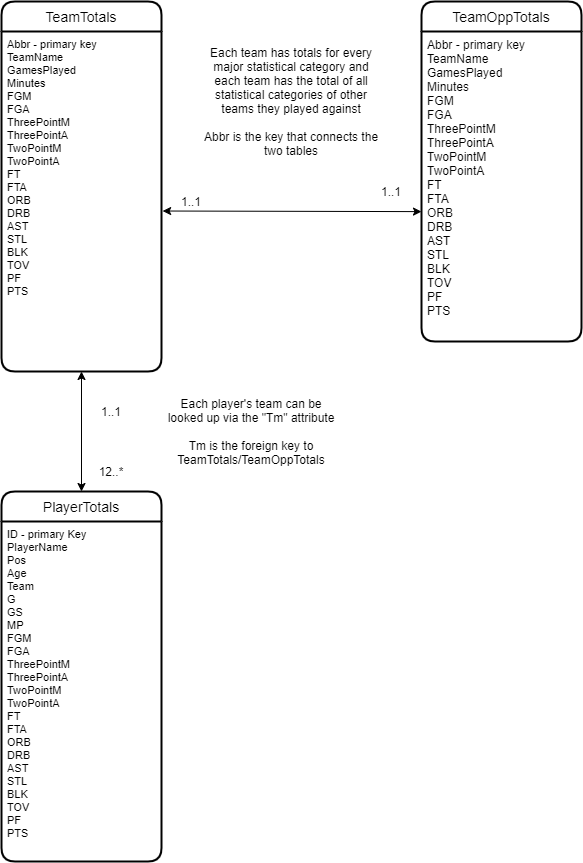

The diagram above was exported from draw.io. Its source (the exported page's mxGraphModel, read from the mxfile embedded in the PNG):
<mxGraphModel dx="1673" dy="896" grid="1" gridSize="10" guides="1" tooltips="1" connect="1" arrows="1" fold="1" page="1" pageScale="1" pageWidth="850" pageHeight="1100" math="0" shadow="0">
  <root>
    <mxCell id="0" />
    <mxCell id="1" parent="0" />
    <mxCell id="IHAmeLHTSmdwZ32tOmSr-1" value="TeamTotals" style="swimlane;childLayout=stackLayout;horizontal=1;startSize=30;horizontalStack=0;rounded=1;fontSize=14;fontStyle=0;strokeWidth=2;resizeParent=0;resizeLast=1;shadow=0;dashed=0;align=center;" parent="1" vertex="1">
      <mxGeometry x="170" y="110" width="160" height="370" as="geometry" />
    </mxCell>
    <mxCell id="IHAmeLHTSmdwZ32tOmSr-2" value="Abbr - primary key&#10;TeamName&#10;GamesPlayed&#10;Minutes&#10;FGM&#10;FGA&#10;ThreePointM&#10;ThreePointA&#10;TwoPointM&#10;TwoPointA&#10;FT&#10;FTA&#10;ORB&#10;DRB&#10;AST&#10;STL&#10;BLK&#10;TOV&#10;PF&#10;PTS" style="align=left;strokeColor=none;fillColor=none;spacingLeft=4;fontSize=11;verticalAlign=top;resizable=0;rotatable=0;part=1;" parent="IHAmeLHTSmdwZ32tOmSr-1" vertex="1">
      <mxGeometry y="30" width="160" height="340" as="geometry" />
    </mxCell>
    <mxCell id="IHAmeLHTSmdwZ32tOmSr-8" value="TeamOppTotals" style="swimlane;childLayout=stackLayout;horizontal=1;startSize=30;horizontalStack=0;rounded=1;fontSize=14;fontStyle=0;strokeWidth=2;resizeParent=0;resizeLast=1;shadow=0;dashed=0;align=center;" parent="1" vertex="1">
      <mxGeometry x="590" y="110" width="160" height="340" as="geometry" />
    </mxCell>
    <mxCell id="IHAmeLHTSmdwZ32tOmSr-9" value="Abbr - primary key&#10;TeamName&#10;GamesPlayed&#10;Minutes&#10;FGM&#10;FGA&#10;ThreePointM&#10;ThreePointA&#10;TwoPointM&#10;TwoPointA&#10;FT&#10;FTA&#10;ORB&#10;DRB&#10;AST&#10;STL&#10;BLK&#10;TOV&#10;PF&#10;PTS" style="align=left;strokeColor=none;fillColor=none;spacingLeft=4;fontSize=12;verticalAlign=top;resizable=0;rotatable=0;part=1;" parent="IHAmeLHTSmdwZ32tOmSr-8" vertex="1">
      <mxGeometry y="30" width="160" height="310" as="geometry" />
    </mxCell>
    <mxCell id="IHAmeLHTSmdwZ32tOmSr-10" value="" style="endArrow=classic;startArrow=classic;html=1;exitX=0;exitY=0.581;exitDx=0;exitDy=0;exitPerimeter=0;entryX=1.007;entryY=0.528;entryDx=0;entryDy=0;entryPerimeter=0;" parent="1" source="IHAmeLHTSmdwZ32tOmSr-9" target="IHAmeLHTSmdwZ32tOmSr-2" edge="1">
      <mxGeometry width="50" height="50" relative="1" as="geometry">
        <mxPoint x="520" y="410" as="sourcePoint" />
        <mxPoint x="331" y="317" as="targetPoint" />
      </mxGeometry>
    </mxCell>
    <mxCell id="IHAmeLHTSmdwZ32tOmSr-11" value="1..1" style="text;html=1;strokeColor=none;fillColor=none;align=center;verticalAlign=middle;whiteSpace=wrap;rounded=0;" parent="1" vertex="1">
      <mxGeometry x="340" y="300" width="40" height="20" as="geometry" />
    </mxCell>
    <mxCell id="IHAmeLHTSmdwZ32tOmSr-12" value="1..1" style="text;html=1;strokeColor=none;fillColor=none;align=center;verticalAlign=middle;whiteSpace=wrap;rounded=0;" parent="1" vertex="1">
      <mxGeometry x="540" y="290" width="40" height="20" as="geometry" />
    </mxCell>
    <mxCell id="IHAmeLHTSmdwZ32tOmSr-13" value="Each team has totals for every major statistical category and each team has the total of all statistical categories of other teams they played against&lt;br&gt;&lt;br&gt;Abbr is the key that connects the two tables" style="text;html=1;strokeColor=none;fillColor=none;align=center;verticalAlign=middle;whiteSpace=wrap;rounded=0;" parent="1" vertex="1">
      <mxGeometry x="370" y="140" width="180" height="140" as="geometry" />
    </mxCell>
    <mxCell id="IHAmeLHTSmdwZ32tOmSr-14" value="" style="endArrow=classic;startArrow=classic;html=1;entryX=0.5;entryY=0;entryDx=0;entryDy=0;exitX=0.5;exitY=1;exitDx=0;exitDy=0;" parent="1" source="IHAmeLHTSmdwZ32tOmSr-2" edge="1">
      <mxGeometry width="50" height="50" relative="1" as="geometry">
        <mxPoint x="600" y="335" as="sourcePoint" />
        <mxPoint x="250" y="600" as="targetPoint" />
      </mxGeometry>
    </mxCell>
    <mxCell id="IHAmeLHTSmdwZ32tOmSr-15" value="PlayerTotals" style="swimlane;childLayout=stackLayout;horizontal=1;startSize=30;horizontalStack=0;rounded=1;fontSize=14;fontStyle=0;strokeWidth=2;resizeParent=0;resizeLast=1;shadow=0;dashed=0;align=center;" parent="1" vertex="1">
      <mxGeometry x="170" y="600" width="160" height="370" as="geometry" />
    </mxCell>
    <mxCell id="IHAmeLHTSmdwZ32tOmSr-16" value="ID - primary Key&#10;PlayerName&#10;Pos&#10;Age&#10;Team&#10;G&#10;GS&#10;MP&#10;FGM&#10;FGA&#10;ThreePointM&#10;ThreePointA&#10;TwoPointM&#10;TwoPointA&#10;FT&#10;FTA&#10;ORB&#10;DRB&#10;AST&#10;STL&#10;BLK&#10;TOV&#10;PF&#10;PTS&#10;" style="align=left;strokeColor=none;fillColor=none;spacingLeft=4;fontSize=11;verticalAlign=top;resizable=0;rotatable=0;part=1;" parent="IHAmeLHTSmdwZ32tOmSr-15" vertex="1">
      <mxGeometry y="30" width="160" height="340" as="geometry" />
    </mxCell>
    <mxCell id="IHAmeLHTSmdwZ32tOmSr-17" value="1..1" style="text;html=1;strokeColor=none;fillColor=none;align=center;verticalAlign=middle;whiteSpace=wrap;rounded=0;" parent="1" vertex="1">
      <mxGeometry x="260" y="510" width="40" height="20" as="geometry" />
    </mxCell>
    <mxCell id="IHAmeLHTSmdwZ32tOmSr-18" value="12..*" style="text;html=1;strokeColor=none;fillColor=none;align=center;verticalAlign=middle;whiteSpace=wrap;rounded=0;" parent="1" vertex="1">
      <mxGeometry x="260" y="570" width="40" height="20" as="geometry" />
    </mxCell>
    <mxCell id="IHAmeLHTSmdwZ32tOmSr-19" value="Each player's team can be looked up via the &quot;Tm&quot; attribute&lt;br&gt;&lt;br&gt;Tm is the foreign key to TeamTotals/TeamOppTotals" style="text;html=1;strokeColor=none;fillColor=none;align=center;verticalAlign=middle;whiteSpace=wrap;rounded=0;" parent="1" vertex="1">
      <mxGeometry x="330" y="470" width="180" height="140" as="geometry" />
    </mxCell>
  </root>
</mxGraphModel>